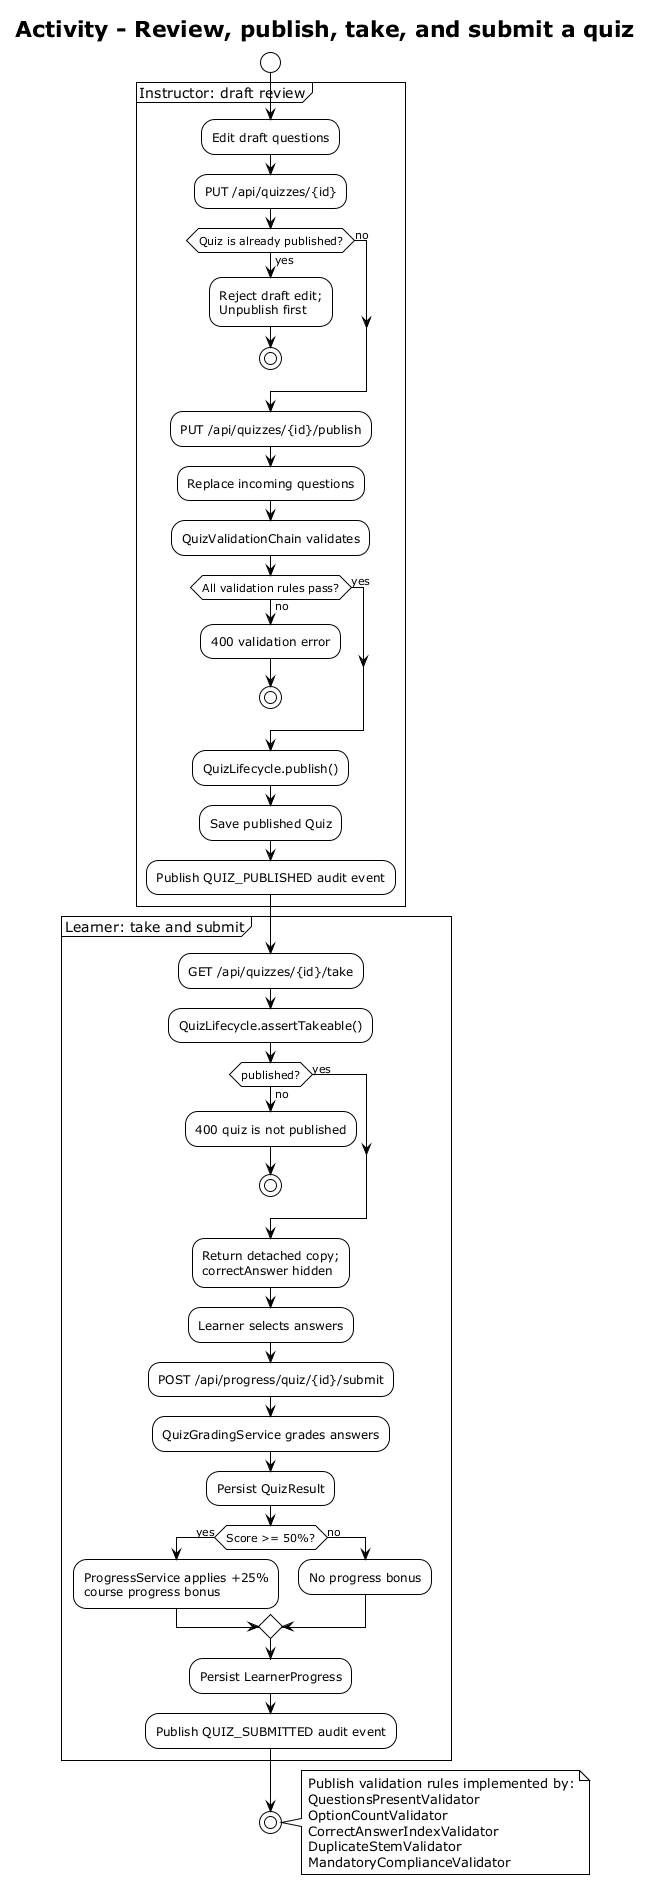

The diagram above was rendered by PlantUML. Its source (embedded in the PNG):
@startuml 08-activity-publish-take
!theme plain
title Activity - Review, publish, take, and submit a quiz
skinparam shadowing false

start
partition "Instructor: draft review" {
  :Edit draft questions;
  :PUT /api/quizzes/{id};
  if (Quiz is already published?) then (yes)
    :Reject draft edit;\nUnpublish first;
    stop
  else (no)
  endif
  :PUT /api/quizzes/{id}/publish;
  :Replace incoming questions;
  :QuizValidationChain validates;
  if (All validation rules pass?) then (no)
    :400 validation error;
    stop
  else (yes)
  endif
  :QuizLifecycle.publish();
  :Save published Quiz;
  :Publish QUIZ_PUBLISHED audit event;
}

partition "Learner: take and submit" {
  :GET /api/quizzes/{id}/take;
  :QuizLifecycle.assertTakeable();
  if (published?) then (no)
    :400 quiz is not published;
    stop
  else (yes)
  endif
  :Return detached copy;\ncorrectAnswer hidden;
  :Learner selects answers;
  :POST /api/progress/quiz/{id}/submit;
  :QuizGradingService grades answers;
  :Persist QuizResult;
  if (Score >= 50%?) then (yes)
    :ProgressService applies +25%\ncourse progress bonus;
  else (no)
    :No progress bonus;
  endif
  :Persist LearnerProgress;
  :Publish QUIZ_SUBMITTED audit event;
}
stop

note right
  Publish validation rules implemented by:
  QuestionsPresentValidator
  OptionCountValidator
  CorrectAnswerIndexValidator
  DuplicateStemValidator
  MandatoryComplianceValidator
end note
@enduml